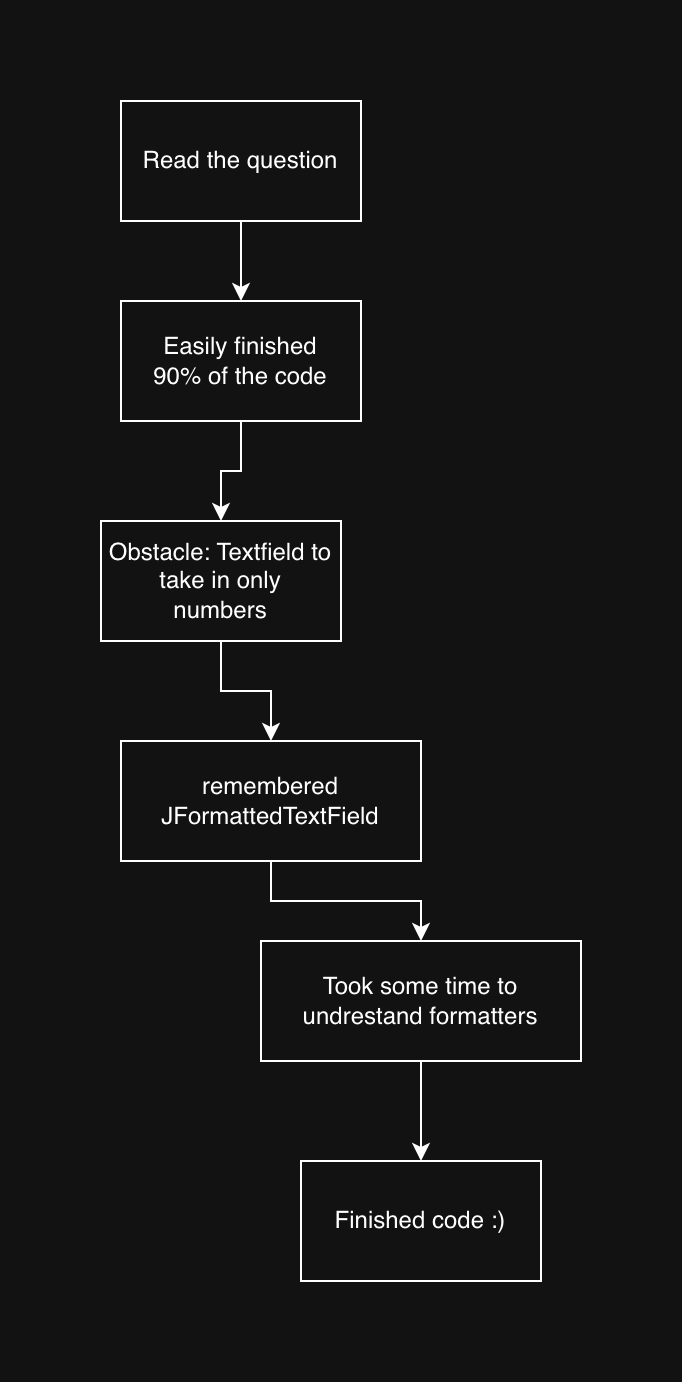

The diagram above was exported from draw.io. Its source (the exported page's mxGraphModel, read from the mxfile embedded in the PNG):
<mxGraphModel dx="1965" dy="1275" grid="1" gridSize="10" guides="1" tooltips="1" connect="1" arrows="1" fold="1" page="1" pageScale="1" pageWidth="850" pageHeight="1100" math="0" shadow="0">
  <root>
    <mxCell id="0" />
    <mxCell id="1" parent="0" />
    <mxCell id="7BenuFvfifzSE_8dT8m7-3" style="edgeStyle=orthogonalEdgeStyle;rounded=0;orthogonalLoop=1;jettySize=auto;html=1;exitX=0.5;exitY=1;exitDx=0;exitDy=0;entryX=0.5;entryY=0;entryDx=0;entryDy=0;" edge="1" parent="1" source="7BenuFvfifzSE_8dT8m7-1" target="7BenuFvfifzSE_8dT8m7-2">
      <mxGeometry relative="1" as="geometry" />
    </mxCell>
    <mxCell id="7BenuFvfifzSE_8dT8m7-1" value="Read the question" style="rounded=0;whiteSpace=wrap;html=1;" vertex="1" parent="1">
      <mxGeometry x="310" y="240" width="120" height="60" as="geometry" />
    </mxCell>
    <mxCell id="7BenuFvfifzSE_8dT8m7-7" style="edgeStyle=orthogonalEdgeStyle;rounded=0;orthogonalLoop=1;jettySize=auto;html=1;exitX=0.5;exitY=1;exitDx=0;exitDy=0;entryX=0.5;entryY=0;entryDx=0;entryDy=0;" edge="1" parent="1" source="7BenuFvfifzSE_8dT8m7-2" target="7BenuFvfifzSE_8dT8m7-4">
      <mxGeometry relative="1" as="geometry" />
    </mxCell>
    <mxCell id="7BenuFvfifzSE_8dT8m7-2" value="Easily finished&lt;div&gt;90% of the code&lt;/div&gt;" style="rounded=0;whiteSpace=wrap;html=1;" vertex="1" parent="1">
      <mxGeometry x="310" y="340" width="120" height="60" as="geometry" />
    </mxCell>
    <mxCell id="7BenuFvfifzSE_8dT8m7-6" style="edgeStyle=orthogonalEdgeStyle;rounded=0;orthogonalLoop=1;jettySize=auto;html=1;exitX=0.5;exitY=1;exitDx=0;exitDy=0;entryX=0.5;entryY=0;entryDx=0;entryDy=0;" edge="1" parent="1" source="7BenuFvfifzSE_8dT8m7-4" target="7BenuFvfifzSE_8dT8m7-5">
      <mxGeometry relative="1" as="geometry" />
    </mxCell>
    <mxCell id="7BenuFvfifzSE_8dT8m7-4" value="Obstacle: Textfield to&lt;div&gt;take in only&lt;/div&gt;&lt;div&gt;numbers&lt;/div&gt;" style="rounded=0;whiteSpace=wrap;html=1;" vertex="1" parent="1">
      <mxGeometry x="300" y="450" width="120" height="60" as="geometry" />
    </mxCell>
    <mxCell id="7BenuFvfifzSE_8dT8m7-9" style="edgeStyle=orthogonalEdgeStyle;rounded=0;orthogonalLoop=1;jettySize=auto;html=1;exitX=0.5;exitY=1;exitDx=0;exitDy=0;entryX=0.5;entryY=0;entryDx=0;entryDy=0;" edge="1" parent="1" source="7BenuFvfifzSE_8dT8m7-5" target="7BenuFvfifzSE_8dT8m7-8">
      <mxGeometry relative="1" as="geometry" />
    </mxCell>
    <mxCell id="7BenuFvfifzSE_8dT8m7-5" value="remembered JFormattedTextField" style="rounded=0;whiteSpace=wrap;html=1;" vertex="1" parent="1">
      <mxGeometry x="310" y="560" width="150" height="60" as="geometry" />
    </mxCell>
    <mxCell id="7BenuFvfifzSE_8dT8m7-11" style="edgeStyle=orthogonalEdgeStyle;rounded=0;orthogonalLoop=1;jettySize=auto;html=1;exitX=0.5;exitY=1;exitDx=0;exitDy=0;entryX=0.5;entryY=0;entryDx=0;entryDy=0;" edge="1" parent="1" source="7BenuFvfifzSE_8dT8m7-8" target="7BenuFvfifzSE_8dT8m7-10">
      <mxGeometry relative="1" as="geometry" />
    </mxCell>
    <mxCell id="7BenuFvfifzSE_8dT8m7-8" value="Took some time to undrestand formatters" style="rounded=0;whiteSpace=wrap;html=1;" vertex="1" parent="1">
      <mxGeometry x="380" y="660" width="160" height="60" as="geometry" />
    </mxCell>
    <mxCell id="7BenuFvfifzSE_8dT8m7-10" value="Finished code :)" style="rounded=0;whiteSpace=wrap;html=1;" vertex="1" parent="1">
      <mxGeometry x="400" y="770" width="120" height="60" as="geometry" />
    </mxCell>
  </root>
</mxGraphModel>